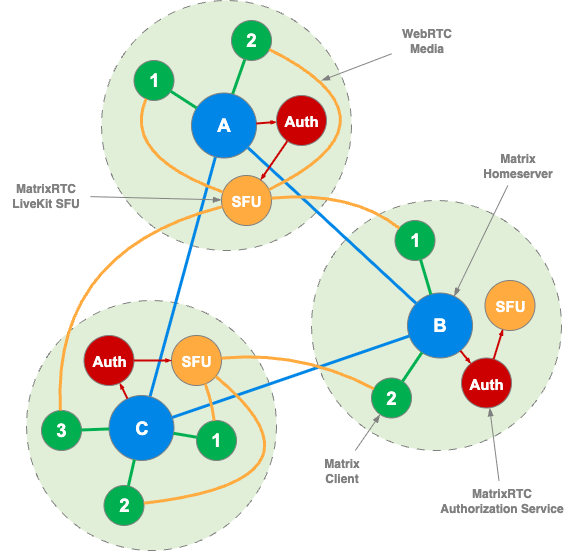

The diagram above was exported from draw.io. Its source (the exported page's mxGraphModel, read from the mxfile embedded in the PNG):
<mxGraphModel dx="743" dy="435" grid="1" gridSize="10" guides="1" tooltips="1" connect="1" arrows="1" fold="1" page="1" pageScale="1" pageWidth="827" pageHeight="1169" math="0" shadow="0">
  <root>
    <mxCell id="0" />
    <mxCell id="1" parent="0" />
    <mxCell id="Ee9R4z4266e_LCWocYwS-34" value="" style="ellipse;whiteSpace=wrap;html=1;aspect=fixed;fillColor=light-dark(#e1efd8, #ededed);strokeColor=#808080;dashed=1;dashPattern=8 8;" parent="1" vertex="1">
      <mxGeometry x="815" y="360" width="250" height="250" as="geometry" />
    </mxCell>
    <mxCell id="Ee9R4z4266e_LCWocYwS-33" value="" style="ellipse;whiteSpace=wrap;html=1;aspect=fixed;fillColor=light-dark(#e1efd8, #ededed);strokeColor=#808080;dashed=1;dashPattern=8 8;" parent="1" vertex="1">
      <mxGeometry x="1100" y="260" width="250" height="250" as="geometry" />
    </mxCell>
    <mxCell id="Ee9R4z4266e_LCWocYwS-32" value="" style="ellipse;whiteSpace=wrap;html=1;aspect=fixed;fillColor=light-dark(#e1efd8, #ededed);strokeColor=#808080;dashed=1;dashPattern=8 8;" parent="1" vertex="1">
      <mxGeometry x="890" y="60" width="250" height="250" as="geometry" />
    </mxCell>
    <mxCell id="Ee9R4z4266e_LCWocYwS-19" value="" style="endArrow=none;html=1;rounded=0;strokeWidth=3;strokeColor=light-dark(#0086e6, #ededed);targetPerimeterSpacing=0;curved=0;jumpStyle=none;" parent="1" source="Ee9R4z4266e_LCWocYwS-2" target="Ee9R4z4266e_LCWocYwS-6" edge="1">
      <mxGeometry width="50" height="50" relative="1" as="geometry">
        <mxPoint x="1068" y="260" as="sourcePoint" />
        <mxPoint x="1203" y="363" as="targetPoint" />
      </mxGeometry>
    </mxCell>
    <mxCell id="Ee9R4z4266e_LCWocYwS-8" value="" style="endArrow=none;html=1;rounded=0;entryX=0.5;entryY=0.5;entryDx=0;entryDy=0;exitX=0.462;exitY=0.5;exitDx=0;exitDy=0;strokeWidth=3;strokeColor=light-dark(#00b050, #ededed);exitPerimeter=0;entryPerimeter=0;targetPerimeterSpacing=0;curved=0;jumpStyle=none;" parent="1" source="Ee9R4z4266e_LCWocYwS-2" target="Ee9R4z4266e_LCWocYwS-4" edge="1">
      <mxGeometry width="50" height="50" relative="1" as="geometry">
        <mxPoint x="1080" y="545" as="sourcePoint" />
        <mxPoint x="1130" y="495" as="targetPoint" />
      </mxGeometry>
    </mxCell>
    <mxCell id="Ee9R4z4266e_LCWocYwS-1" value="&lt;font face=&quot;Arial, sans-serif&quot; color=&quot;#ffffff&quot;&gt;&lt;span style=&quot;font-size: 18.6667px; white-space-collapse: preserve;&quot;&gt;&lt;b&gt;1&lt;/b&gt;&lt;/span&gt;&lt;/font&gt;" style="ellipse;whiteSpace=wrap;html=1;aspect=fixed;fillColor=light-dark(#00b050, #ededed);strokeColor=#808080;" parent="1" vertex="1">
      <mxGeometry x="922.5" y="120" width="40" height="40" as="geometry" />
    </mxCell>
    <mxCell id="Ee9R4z4266e_LCWocYwS-2" value="&lt;font face=&quot;Arial, sans-serif&quot; color=&quot;#ffffff&quot;&gt;&lt;span style=&quot;font-size: 18.6667px; white-space-collapse: preserve;&quot;&gt;&lt;b&gt;A&lt;/b&gt;&lt;/span&gt;&lt;/font&gt;" style="ellipse;whiteSpace=wrap;html=1;aspect=fixed;fillColor=light-dark(#0086e6, #ededed);strokeColor=#808080;" parent="1" vertex="1">
      <mxGeometry x="980" y="152.5" width="65" height="65" as="geometry" />
    </mxCell>
    <mxCell id="Ee9R4z4266e_LCWocYwS-3" value="&lt;font style=&quot;font-size: 15px;&quot; face=&quot;Arial, sans-serif&quot; color=&quot;#ffffff&quot;&gt;&lt;span style=&quot;white-space-collapse: preserve;&quot;&gt;&lt;b style=&quot;&quot;&gt;SFU&lt;/b&gt;&lt;/span&gt;&lt;/font&gt;" style="ellipse;whiteSpace=wrap;html=1;aspect=fixed;fillColor=light-dark(#ffab40, #ededed);strokeColor=#808080;" parent="1" vertex="1">
      <mxGeometry x="1010" y="235" width="50" height="50" as="geometry" />
    </mxCell>
    <mxCell id="Ee9R4z4266e_LCWocYwS-4" value="&lt;font face=&quot;Arial, sans-serif&quot; color=&quot;#ffffff&quot;&gt;&lt;span style=&quot;font-size: 18.6667px; white-space-collapse: preserve;&quot;&gt;&lt;b&gt;2&lt;/b&gt;&lt;/span&gt;&lt;/font&gt;" style="ellipse;whiteSpace=wrap;html=1;aspect=fixed;fillColor=light-dark(#00b050, #ededed);strokeColor=#808080;" parent="1" vertex="1">
      <mxGeometry x="1020" y="80" width="40" height="40" as="geometry" />
    </mxCell>
    <mxCell id="Ee9R4z4266e_LCWocYwS-5" value="&lt;font face=&quot;Arial, sans-serif&quot; color=&quot;#ffffff&quot;&gt;&lt;span style=&quot;font-size: 18.6667px; white-space-collapse: preserve;&quot;&gt;&lt;b&gt;B&lt;/b&gt;&lt;/span&gt;&lt;/font&gt;" style="ellipse;whiteSpace=wrap;html=1;aspect=fixed;fillColor=light-dark(#0086e6, #ededed);strokeColor=#808080;" parent="1" vertex="1">
      <mxGeometry x="1196" y="352.5" width="65" height="65" as="geometry" />
    </mxCell>
    <mxCell id="Ee9R4z4266e_LCWocYwS-6" value="&lt;font face=&quot;Arial, sans-serif&quot; color=&quot;#ffffff&quot;&gt;&lt;span style=&quot;font-size: 18.6667px; white-space-collapse: preserve;&quot;&gt;&lt;b&gt;C&lt;/b&gt;&lt;/span&gt;&lt;/font&gt;" style="ellipse;whiteSpace=wrap;html=1;aspect=fixed;fillColor=light-dark(#0086e6, #ededed);strokeColor=#808080;" parent="1" vertex="1">
      <mxGeometry x="897.5" y="455" width="65" height="65" as="geometry" />
    </mxCell>
    <mxCell id="Ee9R4z4266e_LCWocYwS-7" value="&lt;font style=&quot;font-size: 15px;&quot; face=&quot;Arial, sans-serif&quot; color=&quot;#ffffff&quot;&gt;&lt;span style=&quot;white-space-collapse: preserve;&quot;&gt;&lt;b style=&quot;&quot;&gt;SFU&lt;/b&gt;&lt;/span&gt;&lt;/font&gt;" style="ellipse;whiteSpace=wrap;html=1;aspect=fixed;fillColor=light-dark(#ffab40, #ededed);strokeColor=#808080;" parent="1" vertex="1">
      <mxGeometry x="960" y="395" width="50" height="50" as="geometry" />
    </mxCell>
    <mxCell id="Ee9R4z4266e_LCWocYwS-9" value="" style="endArrow=none;html=1;rounded=0;strokeWidth=3;strokeColor=light-dark(#00b050, #ededed);targetPerimeterSpacing=0;curved=0;jumpStyle=none;" parent="1" source="Ee9R4z4266e_LCWocYwS-1" target="Ee9R4z4266e_LCWocYwS-2" edge="1">
      <mxGeometry width="50" height="50" relative="1" as="geometry">
        <mxPoint x="1020" y="195" as="sourcePoint" />
        <mxPoint x="1055" y="125" as="targetPoint" />
      </mxGeometry>
    </mxCell>
    <mxCell id="Ee9R4z4266e_LCWocYwS-10" value="" style="endArrow=blockThin;html=1;rounded=0;strokeWidth=2;strokeColor=light-dark(#cc0000, #ededed);targetPerimeterSpacing=0;curved=0;jumpStyle=none;endFill=1;endSize=1;" parent="1" source="Ee9R4z4266e_LCWocYwS-2" target="g6ag4TcQmctdPDlBXZto-1" edge="1">
      <mxGeometry width="50" height="50" relative="1" as="geometry">
        <mxPoint x="1030" y="205" as="sourcePoint" />
        <mxPoint x="1065" y="135" as="targetPoint" />
      </mxGeometry>
    </mxCell>
    <mxCell id="Ee9R4z4266e_LCWocYwS-11" value="" style="endArrow=none;html=1;rounded=0;strokeWidth=3;strokeColor=light-dark(#ffab40, #ededed);targetPerimeterSpacing=0;curved=1;jumpStyle=none;" parent="1" source="Ee9R4z4266e_LCWocYwS-1" target="Ee9R4z4266e_LCWocYwS-3" edge="1">
      <mxGeometry width="50" height="50" relative="1" as="geometry">
        <mxPoint x="966" y="156" as="sourcePoint" />
        <mxPoint x="996" y="176" as="targetPoint" />
        <Array as="points">
          <mxPoint x="910" y="215" />
        </Array>
      </mxGeometry>
    </mxCell>
    <mxCell id="Ee9R4z4266e_LCWocYwS-12" value="&lt;font face=&quot;Arial, sans-serif&quot; color=&quot;#ffffff&quot;&gt;&lt;span style=&quot;font-size: 18.6667px; white-space-collapse: preserve;&quot;&gt;&lt;b&gt;1&lt;/b&gt;&lt;/span&gt;&lt;/font&gt;" style="ellipse;whiteSpace=wrap;html=1;aspect=fixed;fillColor=light-dark(#00b050, #ededed);strokeColor=#808080;" parent="1" vertex="1">
      <mxGeometry x="985" y="480" width="40" height="40" as="geometry" />
    </mxCell>
    <mxCell id="Ee9R4z4266e_LCWocYwS-13" value="&lt;font face=&quot;Arial, sans-serif&quot; color=&quot;#ffffff&quot;&gt;&lt;span style=&quot;font-size: 18.6667px; white-space-collapse: preserve;&quot;&gt;&lt;b&gt;2&lt;/b&gt;&lt;/span&gt;&lt;/font&gt;" style="ellipse;whiteSpace=wrap;html=1;aspect=fixed;fillColor=light-dark(#00b050, #ededed);strokeColor=#808080;" parent="1" vertex="1">
      <mxGeometry x="892.5" y="545" width="40" height="40" as="geometry" />
    </mxCell>
    <mxCell id="Ee9R4z4266e_LCWocYwS-14" value="&lt;font face=&quot;Arial, sans-serif&quot; color=&quot;#ffffff&quot;&gt;&lt;span style=&quot;font-size: 18.6667px; white-space-collapse: preserve;&quot;&gt;&lt;b&gt;3&lt;/b&gt;&lt;/span&gt;&lt;/font&gt;" style="ellipse;whiteSpace=wrap;html=1;aspect=fixed;fillColor=light-dark(#00b050, #ededed);strokeColor=#808080;" parent="1" vertex="1">
      <mxGeometry x="830" y="470" width="40" height="40" as="geometry" />
    </mxCell>
    <mxCell id="Ee9R4z4266e_LCWocYwS-15" value="&lt;font face=&quot;Arial, sans-serif&quot; color=&quot;#ffffff&quot;&gt;&lt;span style=&quot;font-size: 18.6667px; white-space-collapse: preserve;&quot;&gt;&lt;b&gt;1&lt;/b&gt;&lt;/span&gt;&lt;/font&gt;" style="ellipse;whiteSpace=wrap;html=1;aspect=fixed;fillColor=light-dark(#00b050, #ededed);strokeColor=#808080;" parent="1" vertex="1">
      <mxGeometry x="1183.5" y="280" width="40" height="40" as="geometry" />
    </mxCell>
    <mxCell id="Ee9R4z4266e_LCWocYwS-16" value="&lt;font face=&quot;Arial, sans-serif&quot; color=&quot;#ffffff&quot;&gt;&lt;span style=&quot;font-size: 18.6667px; white-space-collapse: preserve;&quot;&gt;&lt;b&gt;2&lt;/b&gt;&lt;/span&gt;&lt;/font&gt;" style="ellipse;whiteSpace=wrap;html=1;aspect=fixed;fillColor=light-dark(#00b050, #ededed);strokeColor=#808080;" parent="1" vertex="1">
      <mxGeometry x="1160" y="437.5" width="40" height="40" as="geometry" />
    </mxCell>
    <mxCell id="Ee9R4z4266e_LCWocYwS-17" value="" style="endArrow=none;html=1;rounded=0;strokeWidth=3;strokeColor=light-dark(#0086e6, #ededed);targetPerimeterSpacing=0;curved=0;jumpStyle=none;" parent="1" source="Ee9R4z4266e_LCWocYwS-2" target="Ee9R4z4266e_LCWocYwS-5" edge="1">
      <mxGeometry width="50" height="50" relative="1" as="geometry">
        <mxPoint x="1030" y="230" as="sourcePoint" />
        <mxPoint x="1065" y="160" as="targetPoint" />
      </mxGeometry>
    </mxCell>
    <mxCell id="Ee9R4z4266e_LCWocYwS-18" value="" style="endArrow=none;html=1;rounded=0;strokeWidth=3;strokeColor=light-dark(#0086e6, #ededed);targetPerimeterSpacing=0;curved=0;jumpStyle=none;" parent="1" source="Ee9R4z4266e_LCWocYwS-5" target="Ee9R4z4266e_LCWocYwS-6" edge="1">
      <mxGeometry width="50" height="50" relative="1" as="geometry">
        <mxPoint x="1058" y="250" as="sourcePoint" />
        <mxPoint x="1193" y="353" as="targetPoint" />
      </mxGeometry>
    </mxCell>
    <mxCell id="Ee9R4z4266e_LCWocYwS-20" value="" style="endArrow=none;html=1;rounded=0;strokeWidth=3;strokeColor=light-dark(#ffab40, #ededed);targetPerimeterSpacing=0;jumpStyle=none;curved=1;" parent="1" source="Ee9R4z4266e_LCWocYwS-15" target="Ee9R4z4266e_LCWocYwS-3" edge="1">
      <mxGeometry width="50" height="50" relative="1" as="geometry">
        <mxPoint x="953" y="199" as="sourcePoint" />
        <mxPoint x="1037" y="305" as="targetPoint" />
        <Array as="points">
          <mxPoint x="1140" y="250" />
        </Array>
      </mxGeometry>
    </mxCell>
    <mxCell id="Ee9R4z4266e_LCWocYwS-21" value="" style="endArrow=none;html=1;rounded=0;strokeWidth=3;strokeColor=light-dark(#ffab40, #ededed);targetPerimeterSpacing=0;curved=1;jumpStyle=none;" parent="1" source="Ee9R4z4266e_LCWocYwS-4" target="Ee9R4z4266e_LCWocYwS-3" edge="1">
      <mxGeometry width="50" height="50" relative="1" as="geometry">
        <mxPoint x="953" y="199" as="sourcePoint" />
        <mxPoint x="1037" y="305" as="targetPoint" />
        <Array as="points">
          <mxPoint x="1200" y="180" />
        </Array>
      </mxGeometry>
    </mxCell>
    <mxCell id="Ee9R4z4266e_LCWocYwS-22" value="" style="endArrow=none;html=1;rounded=0;strokeWidth=3;strokeColor=light-dark(#ffab40, #ededed);targetPerimeterSpacing=0;curved=1;jumpStyle=none;" parent="1" source="Ee9R4z4266e_LCWocYwS-14" target="Ee9R4z4266e_LCWocYwS-3" edge="1">
      <mxGeometry width="50" height="50" relative="1" as="geometry">
        <mxPoint x="963" y="209" as="sourcePoint" />
        <mxPoint x="1040" y="315" as="targetPoint" />
        <Array as="points">
          <mxPoint x="840" y="310" />
        </Array>
      </mxGeometry>
    </mxCell>
    <mxCell id="Ee9R4z4266e_LCWocYwS-23" value="" style="endArrow=none;html=1;rounded=0;strokeWidth=3;strokeColor=light-dark(#00b050, #ededed);targetPerimeterSpacing=0;curved=0;jumpStyle=none;" parent="1" source="Ee9R4z4266e_LCWocYwS-6" target="Ee9R4z4266e_LCWocYwS-14" edge="1">
      <mxGeometry width="50" height="50" relative="1" as="geometry">
        <mxPoint x="976" y="191" as="sourcePoint" />
        <mxPoint x="1006" y="212" as="targetPoint" />
      </mxGeometry>
    </mxCell>
    <mxCell id="Ee9R4z4266e_LCWocYwS-24" value="" style="endArrow=none;html=1;rounded=0;strokeWidth=3;strokeColor=light-dark(#00b050, #ededed);targetPerimeterSpacing=0;curved=0;jumpStyle=none;" parent="1" source="Ee9R4z4266e_LCWocYwS-13" target="Ee9R4z4266e_LCWocYwS-6" edge="1">
      <mxGeometry width="50" height="50" relative="1" as="geometry">
        <mxPoint x="986" y="201" as="sourcePoint" />
        <mxPoint x="1016" y="222" as="targetPoint" />
      </mxGeometry>
    </mxCell>
    <mxCell id="Ee9R4z4266e_LCWocYwS-25" value="" style="endArrow=none;html=1;rounded=0;strokeWidth=3;strokeColor=light-dark(#00b050, #ededed);targetPerimeterSpacing=0;curved=0;jumpStyle=none;" parent="1" source="Ee9R4z4266e_LCWocYwS-6" target="Ee9R4z4266e_LCWocYwS-12" edge="1">
      <mxGeometry width="50" height="50" relative="1" as="geometry">
        <mxPoint x="996" y="211" as="sourcePoint" />
        <mxPoint x="1026" y="232" as="targetPoint" />
      </mxGeometry>
    </mxCell>
    <mxCell id="Ee9R4z4266e_LCWocYwS-26" value="" style="endArrow=none;html=1;rounded=0;strokeWidth=3;strokeColor=light-dark(#00b050, #ededed);targetPerimeterSpacing=0;curved=0;jumpStyle=none;" parent="1" source="Ee9R4z4266e_LCWocYwS-5" target="Ee9R4z4266e_LCWocYwS-15" edge="1">
      <mxGeometry width="50" height="50" relative="1" as="geometry">
        <mxPoint x="1006" y="221" as="sourcePoint" />
        <mxPoint x="1036" y="242" as="targetPoint" />
      </mxGeometry>
    </mxCell>
    <mxCell id="Ee9R4z4266e_LCWocYwS-27" value="" style="endArrow=none;html=1;rounded=0;strokeWidth=3;strokeColor=light-dark(#00b050, #ededed);targetPerimeterSpacing=0;curved=0;jumpStyle=none;" parent="1" source="Ee9R4z4266e_LCWocYwS-16" target="Ee9R4z4266e_LCWocYwS-5" edge="1">
      <mxGeometry width="50" height="50" relative="1" as="geometry">
        <mxPoint x="1016" y="231" as="sourcePoint" />
        <mxPoint x="1046" y="252" as="targetPoint" />
      </mxGeometry>
    </mxCell>
    <mxCell id="Ee9R4z4266e_LCWocYwS-28" value="" style="endArrow=none;html=1;rounded=0;strokeWidth=3;strokeColor=light-dark(#ffab40, #ededed);targetPerimeterSpacing=0;jumpStyle=none;curved=1;" parent="1" source="Ee9R4z4266e_LCWocYwS-7" target="Ee9R4z4266e_LCWocYwS-16" edge="1">
      <mxGeometry width="50" height="50" relative="1" as="geometry">
        <mxPoint x="1270" y="301" as="sourcePoint" />
        <mxPoint x="1085" y="313" as="targetPoint" />
        <Array as="points">
          <mxPoint x="1090" y="410" />
        </Array>
      </mxGeometry>
    </mxCell>
    <mxCell id="Ee9R4z4266e_LCWocYwS-29" value="" style="endArrow=none;html=1;rounded=0;strokeWidth=3;strokeColor=light-dark(#ffab40, #ededed);targetPerimeterSpacing=0;jumpStyle=none;curved=1;" parent="1" source="Ee9R4z4266e_LCWocYwS-7" target="Ee9R4z4266e_LCWocYwS-12" edge="1">
      <mxGeometry width="50" height="50" relative="1" as="geometry">
        <mxPoint x="1280" y="311" as="sourcePoint" />
        <mxPoint x="1095" y="323" as="targetPoint" />
        <Array as="points">
          <mxPoint x="1000" y="460" />
        </Array>
      </mxGeometry>
    </mxCell>
    <mxCell id="Ee9R4z4266e_LCWocYwS-30" value="" style="endArrow=none;html=1;rounded=0;strokeWidth=3;strokeColor=light-dark(#ffab40, #ededed);targetPerimeterSpacing=0;jumpStyle=none;curved=1;" parent="1" source="Ee9R4z4266e_LCWocYwS-7" target="Ee9R4z4266e_LCWocYwS-13" edge="1">
      <mxGeometry width="50" height="50" relative="1" as="geometry">
        <mxPoint x="1290" y="321" as="sourcePoint" />
        <mxPoint x="1105" y="333" as="targetPoint" />
        <Array as="points">
          <mxPoint x="1130" y="540" />
        </Array>
      </mxGeometry>
    </mxCell>
    <mxCell id="Ee9R4z4266e_LCWocYwS-31" value="&lt;font style=&quot;font-size: 15px;&quot; face=&quot;Arial, sans-serif&quot; color=&quot;#ffffff&quot;&gt;&lt;span style=&quot;white-space-collapse: preserve;&quot;&gt;&lt;b style=&quot;&quot;&gt;SFU&lt;/b&gt;&lt;/span&gt;&lt;/font&gt;" style="ellipse;whiteSpace=wrap;html=1;aspect=fixed;fillColor=light-dark(#ffab40, #ededed);strokeColor=#808080;" parent="1" vertex="1">
      <mxGeometry x="1273.5" y="340" width="50" height="50" as="geometry" />
    </mxCell>
    <mxCell id="Ee9R4z4266e_LCWocYwS-40" style="rounded=0;orthogonalLoop=1;jettySize=auto;html=1;endArrow=blockThin;endFill=1;strokeColor=#808080;" parent="1" source="Ee9R4z4266e_LCWocYwS-35" target="Ee9R4z4266e_LCWocYwS-3" edge="1">
      <mxGeometry relative="1" as="geometry" />
    </mxCell>
    <mxCell id="Ee9R4z4266e_LCWocYwS-35" value="&lt;b&gt;MatrixRTC&lt;br&gt;LiveKit SFU&lt;/b&gt;" style="text;html=1;align=center;verticalAlign=middle;resizable=0;points=[];autosize=1;strokeColor=none;fillColor=none;fontColor=#808080;spacing=0;" parent="1" vertex="1">
      <mxGeometry x="789" y="235" width="90" height="40" as="geometry" />
    </mxCell>
    <mxCell id="Ee9R4z4266e_LCWocYwS-46" style="rounded=0;orthogonalLoop=1;jettySize=auto;html=1;endArrow=blockThin;endFill=1;strokeColor=#808080;" parent="1" source="Ee9R4z4266e_LCWocYwS-41" target="Ee9R4z4266e_LCWocYwS-5" edge="1">
      <mxGeometry relative="1" as="geometry" />
    </mxCell>
    <mxCell id="Ee9R4z4266e_LCWocYwS-41" value="&lt;b&gt;Matrix&lt;br&gt;Homeserver&lt;/b&gt;" style="text;html=1;align=center;verticalAlign=middle;resizable=0;points=[];autosize=1;strokeColor=none;fillColor=none;fontColor=#808080;spacing=-1;" parent="1" vertex="1">
      <mxGeometry x="1261" y="205" width="90" height="40" as="geometry" />
    </mxCell>
    <mxCell id="Ee9R4z4266e_LCWocYwS-44" style="rounded=0;orthogonalLoop=1;jettySize=auto;html=1;endArrow=blockThin;endFill=1;strokeColor=#808080;" parent="1" source="Ee9R4z4266e_LCWocYwS-42" target="Ee9R4z4266e_LCWocYwS-16" edge="1">
      <mxGeometry relative="1" as="geometry" />
    </mxCell>
    <mxCell id="Ee9R4z4266e_LCWocYwS-42" value="&lt;b&gt;Matrix&lt;br&gt;Client&lt;/b&gt;" style="text;html=1;align=center;verticalAlign=middle;resizable=0;points=[];autosize=1;strokeColor=none;fillColor=none;fontColor=#808080;spacing=0;" parent="1" vertex="1">
      <mxGeometry x="1105" y="510" width="50" height="40" as="geometry" />
    </mxCell>
    <mxCell id="Ee9R4z4266e_LCWocYwS-45" style="rounded=0;orthogonalLoop=1;jettySize=auto;html=1;endArrow=blockThin;endFill=1;strokeColor=#808080;" parent="1" source="Ee9R4z4266e_LCWocYwS-43" edge="1">
      <mxGeometry relative="1" as="geometry">
        <mxPoint x="1110" y="140" as="targetPoint" />
      </mxGeometry>
    </mxCell>
    <mxCell id="Ee9R4z4266e_LCWocYwS-43" value="&lt;b&gt;WebRTC&lt;br&gt;Media&lt;/b&gt;" style="text;html=1;align=center;verticalAlign=middle;resizable=0;points=[];autosize=1;strokeColor=none;fillColor=none;fontColor=#808080;spacing=0;" parent="1" vertex="1">
      <mxGeometry x="1180" y="80" width="70" height="40" as="geometry" />
    </mxCell>
    <mxCell id="g6ag4TcQmctdPDlBXZto-1" value="&lt;font style=&quot;font-size: 15px;&quot; face=&quot;Arial, sans-serif&quot; color=&quot;#ffffff&quot;&gt;&lt;span style=&quot;white-space-collapse: preserve;&quot;&gt;&lt;b style=&quot;&quot;&gt;Auth&lt;/b&gt;&lt;/span&gt;&lt;/font&gt;" style="ellipse;whiteSpace=wrap;html=1;aspect=fixed;fillColor=light-dark(#cc0000, #ededed);strokeColor=#808080;" parent="1" vertex="1">
      <mxGeometry x="1065" y="155" width="50" height="50" as="geometry" />
    </mxCell>
    <mxCell id="g6ag4TcQmctdPDlBXZto-2" value="" style="endArrow=blockThin;html=1;rounded=0;strokeWidth=2;strokeColor=light-dark(#cc0000, #ededed);targetPerimeterSpacing=0;curved=0;jumpStyle=none;endFill=1;endSize=1;" parent="1" source="g6ag4TcQmctdPDlBXZto-1" target="Ee9R4z4266e_LCWocYwS-3" edge="1">
      <mxGeometry width="50" height="50" relative="1" as="geometry">
        <mxPoint x="1054" y="187" as="sourcePoint" />
        <mxPoint x="1160" y="220" as="targetPoint" />
      </mxGeometry>
    </mxCell>
    <mxCell id="g6ag4TcQmctdPDlBXZto-3" value="&lt;font style=&quot;font-size: 15px;&quot; face=&quot;Arial, sans-serif&quot; color=&quot;#ffffff&quot;&gt;&lt;span style=&quot;white-space-collapse: preserve;&quot;&gt;&lt;b style=&quot;&quot;&gt;Auth&lt;/b&gt;&lt;/span&gt;&lt;/font&gt;" style="ellipse;whiteSpace=wrap;html=1;aspect=fixed;fillColor=light-dark(#cc0000, #ededed);strokeColor=#808080;" parent="1" vertex="1">
      <mxGeometry x="1250" y="417.5" width="50" height="50" as="geometry" />
    </mxCell>
    <mxCell id="g6ag4TcQmctdPDlBXZto-4" value="&lt;font style=&quot;font-size: 15px;&quot; face=&quot;Arial, sans-serif&quot; color=&quot;#ffffff&quot;&gt;&lt;span style=&quot;white-space-collapse: preserve;&quot;&gt;&lt;b style=&quot;&quot;&gt;Auth&lt;/b&gt;&lt;/span&gt;&lt;/font&gt;" style="ellipse;whiteSpace=wrap;html=1;aspect=fixed;fillColor=light-dark(#cc0000, #ededed);strokeColor=#808080;" parent="1" vertex="1">
      <mxGeometry x="872.5" y="395" width="50" height="50" as="geometry" />
    </mxCell>
    <mxCell id="g6ag4TcQmctdPDlBXZto-5" value="" style="endArrow=blockThin;html=1;rounded=0;strokeWidth=2;strokeColor=light-dark(#cc0000, #ededed);targetPerimeterSpacing=0;curved=0;jumpStyle=none;endFill=1;endSize=1;" parent="1" source="Ee9R4z4266e_LCWocYwS-5" target="g6ag4TcQmctdPDlBXZto-3" edge="1">
      <mxGeometry width="50" height="50" relative="1" as="geometry">
        <mxPoint x="1087" y="211" as="sourcePoint" />
        <mxPoint x="1063" y="249" as="targetPoint" />
      </mxGeometry>
    </mxCell>
    <mxCell id="g6ag4TcQmctdPDlBXZto-6" value="" style="endArrow=blockThin;html=1;rounded=0;strokeWidth=2;strokeColor=light-dark(#cc0000, #ededed);targetPerimeterSpacing=0;curved=0;jumpStyle=none;endFill=1;endSize=1;" parent="1" source="g6ag4TcQmctdPDlBXZto-3" target="Ee9R4z4266e_LCWocYwS-31" edge="1">
      <mxGeometry width="50" height="50" relative="1" as="geometry">
        <mxPoint x="1097" y="221" as="sourcePoint" />
        <mxPoint x="1073" y="259" as="targetPoint" />
      </mxGeometry>
    </mxCell>
    <mxCell id="g6ag4TcQmctdPDlBXZto-7" value="" style="endArrow=blockThin;html=1;rounded=0;strokeWidth=2;strokeColor=light-dark(#cc0000, #ededed);targetPerimeterSpacing=0;curved=0;jumpStyle=none;endFill=1;endSize=1;" parent="1" source="Ee9R4z4266e_LCWocYwS-6" target="g6ag4TcQmctdPDlBXZto-4" edge="1">
      <mxGeometry width="50" height="50" relative="1" as="geometry">
        <mxPoint x="1292" y="429" as="sourcePoint" />
        <mxPoint x="1301" y="399" as="targetPoint" />
      </mxGeometry>
    </mxCell>
    <mxCell id="g6ag4TcQmctdPDlBXZto-8" value="" style="endArrow=blockThin;html=1;rounded=0;strokeWidth=2;strokeColor=light-dark(#cc0000, #ededed);targetPerimeterSpacing=0;curved=0;jumpStyle=none;endFill=1;endSize=1;" parent="1" source="g6ag4TcQmctdPDlBXZto-4" target="Ee9R4z4266e_LCWocYwS-7" edge="1">
      <mxGeometry width="50" height="50" relative="1" as="geometry">
        <mxPoint x="1302" y="439" as="sourcePoint" />
        <mxPoint x="1311" y="409" as="targetPoint" />
      </mxGeometry>
    </mxCell>
    <mxCell id="g6ag4TcQmctdPDlBXZto-10" style="rounded=0;orthogonalLoop=1;jettySize=auto;html=1;endArrow=blockThin;endFill=1;strokeColor=#808080;" parent="1" source="g6ag4TcQmctdPDlBXZto-9" target="g6ag4TcQmctdPDlBXZto-3" edge="1">
      <mxGeometry relative="1" as="geometry" />
    </mxCell>
    <mxCell id="g6ag4TcQmctdPDlBXZto-9" value="&lt;b&gt;MatrixRTC&lt;br&gt;Authorization Service&lt;/b&gt;" style="text;html=1;align=center;verticalAlign=middle;resizable=0;points=[];autosize=1;strokeColor=none;fillColor=none;fontColor=#808080;spacing=-1;" parent="1" vertex="1">
      <mxGeometry x="1220" y="540" width="140" height="40" as="geometry" />
    </mxCell>
  </root>
</mxGraphModel>